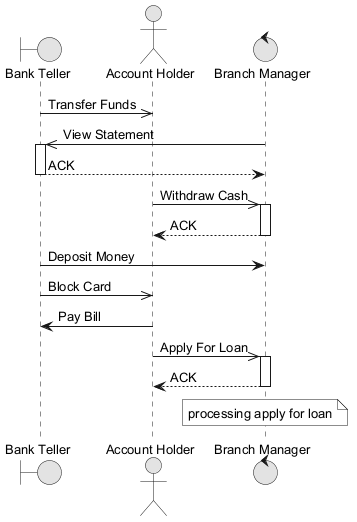

The diagram above was rendered by PlantUML. Its source (embedded in the PNG):
@startuml
skinparam monochrome true
skinparam defaultFontSize 13
boundary "Bank Teller" as BT
actor "Account Holder" as AH
control "Branch Manager" as BM
BT ->> AH : Transfer Funds
BM ->> BT : View Statement
activate BT
BT --> BM : ACK
deactivate BT
AH ->> BM : Withdraw Cash
activate BM
BM --> AH : ACK
deactivate BM
BT -> BM : Deposit Money
BT ->> AH : Block Card
AH -> BT : Pay Bill
AH ->> BM : Apply For Loan
activate BM
BM --> AH : ACK
deactivate BM
note over BM : processing apply for loan
@enduml